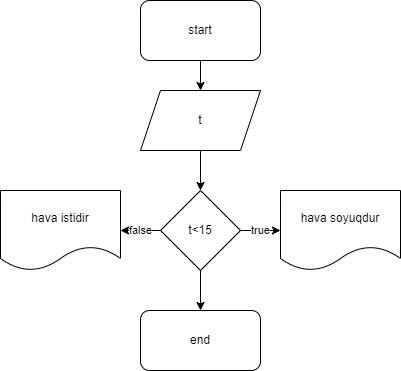

The diagram above was exported from draw.io. Its source (the exported page's mxGraphModel, read from the mxfile embedded in the PNG):
<mxGraphModel dx="781" dy="468" grid="1" gridSize="10" guides="1" tooltips="1" connect="1" arrows="1" fold="1" page="1" pageScale="1" pageWidth="850" pageHeight="1100" math="0" shadow="0">
  <root>
    <mxCell id="0" />
    <mxCell id="1" parent="0" />
    <mxCell id="z7pLxMMdCJrpYHIYu_lh-3" style="edgeStyle=orthogonalEdgeStyle;rounded=0;orthogonalLoop=1;jettySize=auto;html=1;exitX=0.5;exitY=1;exitDx=0;exitDy=0;" edge="1" parent="1" source="z7pLxMMdCJrpYHIYu_lh-1" target="z7pLxMMdCJrpYHIYu_lh-2">
      <mxGeometry relative="1" as="geometry" />
    </mxCell>
    <mxCell id="z7pLxMMdCJrpYHIYu_lh-1" value="start" style="rounded=1;whiteSpace=wrap;html=1;" vertex="1" parent="1">
      <mxGeometry x="310" y="20" width="120" height="60" as="geometry" />
    </mxCell>
    <mxCell id="z7pLxMMdCJrpYHIYu_lh-5" style="edgeStyle=orthogonalEdgeStyle;rounded=0;orthogonalLoop=1;jettySize=auto;html=1;exitX=0.5;exitY=1;exitDx=0;exitDy=0;" edge="1" parent="1" source="z7pLxMMdCJrpYHIYu_lh-2" target="z7pLxMMdCJrpYHIYu_lh-4">
      <mxGeometry relative="1" as="geometry" />
    </mxCell>
    <mxCell id="z7pLxMMdCJrpYHIYu_lh-2" value="t" style="shape=parallelogram;perimeter=parallelogramPerimeter;whiteSpace=wrap;html=1;fixedSize=1;size=20;" vertex="1" parent="1">
      <mxGeometry x="310" y="110" width="120" height="60" as="geometry" />
    </mxCell>
    <mxCell id="z7pLxMMdCJrpYHIYu_lh-7" value="true" style="edgeStyle=orthogonalEdgeStyle;rounded=0;orthogonalLoop=1;jettySize=auto;html=1;exitX=1;exitY=0.5;exitDx=0;exitDy=0;" edge="1" parent="1" source="z7pLxMMdCJrpYHIYu_lh-4" target="z7pLxMMdCJrpYHIYu_lh-6">
      <mxGeometry relative="1" as="geometry" />
    </mxCell>
    <mxCell id="z7pLxMMdCJrpYHIYu_lh-9" value="false" style="edgeStyle=orthogonalEdgeStyle;rounded=0;orthogonalLoop=1;jettySize=auto;html=1;exitX=0;exitY=0.5;exitDx=0;exitDy=0;entryX=1;entryY=0.5;entryDx=0;entryDy=0;" edge="1" parent="1" source="z7pLxMMdCJrpYHIYu_lh-4" target="z7pLxMMdCJrpYHIYu_lh-8">
      <mxGeometry relative="1" as="geometry" />
    </mxCell>
    <mxCell id="z7pLxMMdCJrpYHIYu_lh-12" style="edgeStyle=orthogonalEdgeStyle;rounded=0;orthogonalLoop=1;jettySize=auto;html=1;exitX=0.5;exitY=1;exitDx=0;exitDy=0;" edge="1" parent="1" source="z7pLxMMdCJrpYHIYu_lh-4" target="z7pLxMMdCJrpYHIYu_lh-10">
      <mxGeometry relative="1" as="geometry" />
    </mxCell>
    <mxCell id="z7pLxMMdCJrpYHIYu_lh-4" value="t&amp;lt;15" style="rhombus;whiteSpace=wrap;html=1;" vertex="1" parent="1">
      <mxGeometry x="330" y="210" width="80" height="80" as="geometry" />
    </mxCell>
    <mxCell id="z7pLxMMdCJrpYHIYu_lh-6" value="hava soyuqdur" style="shape=document;whiteSpace=wrap;html=1;boundedLbl=1;" vertex="1" parent="1">
      <mxGeometry x="450" y="210" width="120" height="80" as="geometry" />
    </mxCell>
    <mxCell id="z7pLxMMdCJrpYHIYu_lh-8" value="hava istidir" style="shape=document;whiteSpace=wrap;html=1;boundedLbl=1;" vertex="1" parent="1">
      <mxGeometry x="170" y="210" width="120" height="80" as="geometry" />
    </mxCell>
    <mxCell id="z7pLxMMdCJrpYHIYu_lh-10" value="end" style="rounded=1;whiteSpace=wrap;html=1;" vertex="1" parent="1">
      <mxGeometry x="310" y="330" width="120" height="60" as="geometry" />
    </mxCell>
  </root>
</mxGraphModel>